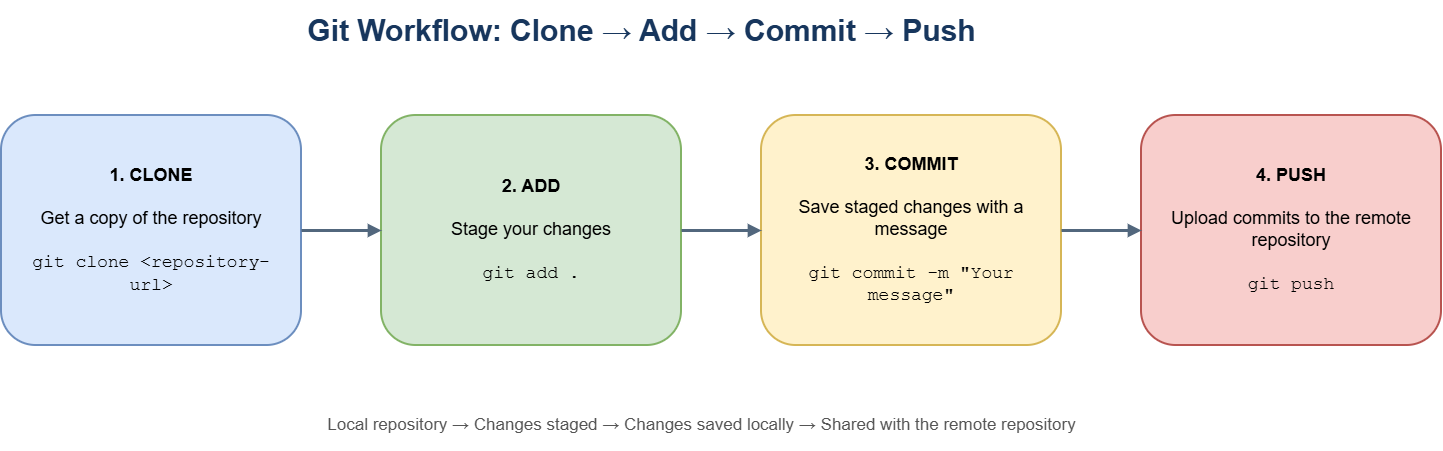

The diagram above was exported from draw.io. Its source (the exported page's mxGraphModel, read from the mxfile embedded in the PNG):
<mxGraphModel dx="4025" dy="2875" grid="1" gridSize="10" guides="1" tooltips="1" connect="1" arrows="1" fold="1" page="1" pageScale="1" pageWidth="1600" pageHeight="900" math="0" shadow="0">
  <root>
    <mxCell id="0" />
    <mxCell id="1" parent="0" />
    <mxCell id="title" parent="1" style="text;html=1;align=center;verticalAlign=middle;fontSize=30;fontStyle=1;fontColor=#17365D;" value="Git Workflow: Clone → Add → Commit → Push" vertex="1">
      <mxGeometry height="60" width="1240" x="120" y="145" as="geometry" />
    </mxCell>
    <mxCell id="clone" parent="1" style="rounded=1;whiteSpace=wrap;html=1;fillColor=#DAE8FC;strokeColor=#6C8EBF;strokeWidth=2;fontSize=18;align=center;verticalAlign=middle;spacing=18;" value="&lt;b&gt;1. CLONE&lt;/b&gt;&lt;br&gt;&lt;br&gt;Get a copy of the repository&lt;br&gt;&lt;br&gt;&lt;font face=&quot;Courier New&quot;&gt;git clone &amp;lt;repository-url&amp;gt;&lt;/font&gt;" vertex="1">
      <mxGeometry height="230" width="300" x="100" y="260" as="geometry" />
    </mxCell>
    <mxCell id="add" parent="1" style="rounded=1;whiteSpace=wrap;html=1;fillColor=#D5E8D4;strokeColor=#82B366;strokeWidth=2;fontSize=18;align=center;verticalAlign=middle;spacing=18;" value="&lt;b&gt;2. ADD&lt;/b&gt;&lt;br&gt;&lt;br&gt;Stage your changes&lt;br&gt;&lt;br&gt;&lt;font face=&quot;Courier New&quot;&gt;git add .&lt;/font&gt;" vertex="1">
      <mxGeometry height="230" width="300" x="480" y="260" as="geometry" />
    </mxCell>
    <mxCell id="commit" parent="1" style="rounded=1;whiteSpace=wrap;html=1;fillColor=#FFF2CC;strokeColor=#D6B656;strokeWidth=2;fontSize=18;align=center;verticalAlign=middle;spacing=18;" value="&lt;b&gt;3. COMMIT&lt;/b&gt;&lt;br&gt;&lt;br&gt;Save staged changes with a message&lt;br&gt;&lt;br&gt;&lt;font face=&quot;Courier New&quot;&gt;git commit -m &amp;quot;Your message&amp;quot;&lt;/font&gt;" vertex="1">
      <mxGeometry height="230" width="300" x="860" y="260" as="geometry" />
    </mxCell>
    <mxCell id="push" parent="1" style="rounded=1;whiteSpace=wrap;html=1;fillColor=#F8CECC;strokeColor=#B85450;strokeWidth=2;fontSize=18;align=center;verticalAlign=middle;spacing=18;" value="&lt;b&gt;4. PUSH&lt;/b&gt;&lt;br&gt;&lt;br&gt;Upload commits to the remote repository&lt;br&gt;&lt;br&gt;&lt;font face=&quot;Courier New&quot;&gt;git push&lt;/font&gt;" vertex="1">
      <mxGeometry height="230" width="300" x="1240" y="260" as="geometry" />
    </mxCell>
    <mxCell id="e1" edge="1" parent="1" source="clone" style="edgeStyle=orthogonalEdgeStyle;rounded=0;orthogonalLoop=1;jettySize=auto;html=1;endArrow=block;endFill=1;strokeWidth=3;strokeColor=#52677D;" target="add">
      <mxGeometry relative="1" as="geometry" />
    </mxCell>
    <mxCell id="e2" edge="1" parent="1" source="add" style="edgeStyle=orthogonalEdgeStyle;rounded=0;orthogonalLoop=1;jettySize=auto;html=1;endArrow=block;endFill=1;strokeWidth=3;strokeColor=#52677D;" target="commit">
      <mxGeometry relative="1" as="geometry" />
    </mxCell>
    <mxCell id="e3" edge="1" parent="1" source="commit" style="edgeStyle=orthogonalEdgeStyle;rounded=0;orthogonalLoop=1;jettySize=auto;html=1;endArrow=block;endFill=1;strokeWidth=3;strokeColor=#52677D;" target="push">
      <mxGeometry relative="1" as="geometry" />
    </mxCell>
    <mxCell id="footer" parent="1" style="text;html=1;align=center;verticalAlign=middle;fontSize=17;fontColor=#555555;" value="Local repository  →  Changes staged  →  Changes saved locally  →  Shared with the remote repository" vertex="1">
      <mxGeometry height="50" width="1240" x="180" y="545" as="geometry" />
    </mxCell>
  </root>
</mxGraphModel>